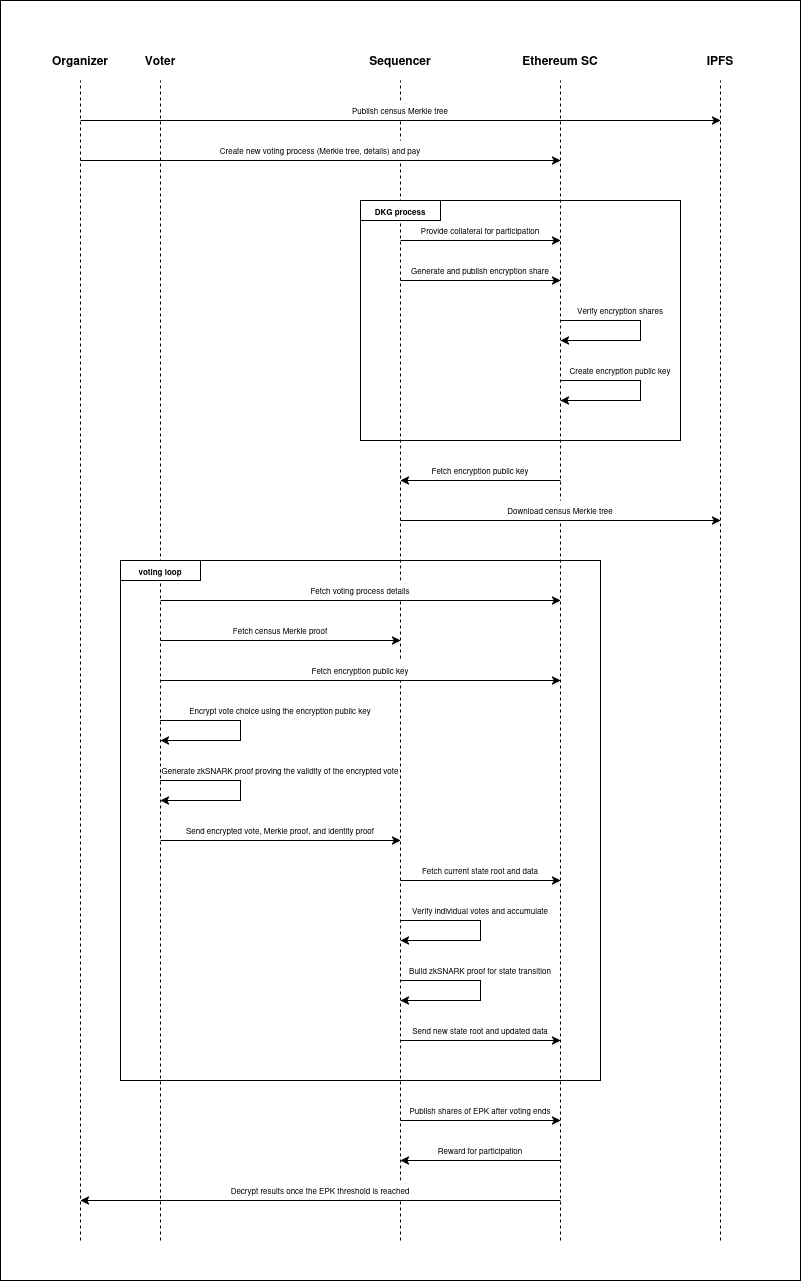

The diagram above was exported from draw.io. Its source (the exported page's mxGraphModel, read from the mxfile embedded in the PNG):
<mxGraphModel dx="2765" dy="1538" grid="1" gridSize="10" guides="1" tooltips="1" connect="1" arrows="1" fold="1" page="1" pageScale="1" pageWidth="850" pageHeight="1100" math="0" shadow="0">
  <root>
    <mxCell id="0" />
    <mxCell id="1" parent="0" />
    <mxCell id="pK1FVDeCFm6uw4lnA_kY-88" value="" style="rounded=0;whiteSpace=wrap;html=1;" vertex="1" parent="1">
      <mxGeometry width="800" height="1280" as="geometry" />
    </mxCell>
    <mxCell id="pK1FVDeCFm6uw4lnA_kY-66" value="Fetch current state root and data" style="text;html=1;align=center;verticalAlign=middle;whiteSpace=wrap;rounded=0;fillColor=default;fontSize=8;" vertex="1" parent="1">
      <mxGeometry x="410" y="860" width="140" height="20" as="geometry" />
    </mxCell>
    <mxCell id="pK1FVDeCFm6uw4lnA_kY-67" value="Verify individual votes and accumulate" style="text;html=1;align=center;verticalAlign=middle;whiteSpace=wrap;rounded=0;fillColor=default;fontSize=8;" vertex="1" parent="1">
      <mxGeometry x="410" y="900" width="140" height="20" as="geometry" />
    </mxCell>
    <mxCell id="pK1FVDeCFm6uw4lnA_kY-68" value="Build zkSNARK proof for state transition" style="text;html=1;align=center;verticalAlign=middle;whiteSpace=wrap;rounded=0;fillColor=default;fontSize=8;" vertex="1" parent="1">
      <mxGeometry x="400" y="960" width="160" height="20" as="geometry" />
    </mxCell>
    <mxCell id="pK1FVDeCFm6uw4lnA_kY-69" value="Send new state root and updated data" style="text;html=1;align=center;verticalAlign=middle;whiteSpace=wrap;rounded=0;fillColor=default;fontSize=8;" vertex="1" parent="1">
      <mxGeometry x="410" y="1020" width="140" height="20" as="geometry" />
    </mxCell>
    <mxCell id="pK1FVDeCFm6uw4lnA_kY-70" value="Publish shares of EPK after voting ends" style="text;html=1;align=center;verticalAlign=middle;whiteSpace=wrap;rounded=0;fillColor=default;fontSize=8;" vertex="1" parent="1">
      <mxGeometry x="400" y="1100" width="160" height="20" as="geometry" />
    </mxCell>
    <mxCell id="pK1FVDeCFm6uw4lnA_kY-71" value="Reward for participation" style="text;html=1;align=center;verticalAlign=middle;whiteSpace=wrap;rounded=0;fillColor=default;fontSize=8;" vertex="1" parent="1">
      <mxGeometry x="410" y="1140" width="140" height="20" as="geometry" />
    </mxCell>
    <mxCell id="pK1FVDeCFm6uw4lnA_kY-45" value="" style="rounded=0;whiteSpace=wrap;html=1;fillColor=none;" vertex="1" parent="1">
      <mxGeometry x="120" y="560" width="480" height="520" as="geometry" />
    </mxCell>
    <mxCell id="pK1FVDeCFm6uw4lnA_kY-63" value="Generate zkSNARK proof proving the validity of the encrypted vote" style="text;html=1;align=center;verticalAlign=middle;whiteSpace=wrap;rounded=0;fillColor=default;fontSize=8;" vertex="1" parent="1">
      <mxGeometry x="160" y="760" width="240" height="20" as="geometry" />
    </mxCell>
    <mxCell id="pK1FVDeCFm6uw4lnA_kY-62" value="Encrypt vote choice using the encryption public key" style="text;html=1;align=center;verticalAlign=middle;whiteSpace=wrap;rounded=0;fillColor=default;fontSize=8;" vertex="1" parent="1">
      <mxGeometry x="160" y="700" width="240" height="20" as="geometry" />
    </mxCell>
    <mxCell id="pK1FVDeCFm6uw4lnA_kY-53" value="Verify encryption shares" style="text;html=1;align=center;verticalAlign=middle;whiteSpace=wrap;rounded=0;fillColor=default;fontSize=8;" vertex="1" parent="1">
      <mxGeometry x="560" y="300" width="120" height="20" as="geometry" />
    </mxCell>
    <mxCell id="pK1FVDeCFm6uw4lnA_kY-54" value="Create encryption public key" style="text;html=1;align=center;verticalAlign=middle;whiteSpace=wrap;rounded=0;fillColor=default;fontSize=8;" vertex="1" parent="1">
      <mxGeometry x="560" y="360" width="120" height="20" as="geometry" />
    </mxCell>
    <mxCell id="pK1FVDeCFm6uw4lnA_kY-44" value="" style="rounded=0;whiteSpace=wrap;html=1;fillColor=none;" vertex="1" parent="1">
      <mxGeometry x="360" y="200" width="320" height="240" as="geometry" />
    </mxCell>
    <mxCell id="pK1FVDeCFm6uw4lnA_kY-55" value="Fetch encryption public key" style="text;html=1;align=center;verticalAlign=middle;whiteSpace=wrap;rounded=0;fillColor=default;fontSize=8;" vertex="1" parent="1">
      <mxGeometry x="410" y="460" width="140" height="20" as="geometry" />
    </mxCell>
    <mxCell id="pK1FVDeCFm6uw4lnA_kY-1" value="" style="endArrow=none;dashed=1;html=1;rounded=0;" edge="1" parent="1">
      <mxGeometry width="50" height="50" relative="1" as="geometry">
        <mxPoint x="80" y="1240" as="sourcePoint" />
        <mxPoint x="80" y="80" as="targetPoint" />
      </mxGeometry>
    </mxCell>
    <mxCell id="pK1FVDeCFm6uw4lnA_kY-3" value="" style="endArrow=none;dashed=1;html=1;rounded=0;" edge="1" parent="1">
      <mxGeometry width="50" height="50" relative="1" as="geometry">
        <mxPoint x="400" y="1240" as="sourcePoint" />
        <mxPoint x="400" y="80" as="targetPoint" />
      </mxGeometry>
    </mxCell>
    <mxCell id="pK1FVDeCFm6uw4lnA_kY-4" value="" style="endArrow=none;dashed=1;html=1;rounded=0;" edge="1" parent="1">
      <mxGeometry width="50" height="50" relative="1" as="geometry">
        <mxPoint x="560" y="1240" as="sourcePoint" />
        <mxPoint x="560" y="80" as="targetPoint" />
      </mxGeometry>
    </mxCell>
    <mxCell id="pK1FVDeCFm6uw4lnA_kY-5" value="" style="endArrow=none;dashed=1;html=1;rounded=0;" edge="1" parent="1">
      <mxGeometry width="50" height="50" relative="1" as="geometry">
        <mxPoint x="720" y="1240" as="sourcePoint" />
        <mxPoint x="720" y="80" as="targetPoint" />
      </mxGeometry>
    </mxCell>
    <mxCell id="pK1FVDeCFm6uw4lnA_kY-12" value="Ethereum SC" style="text;html=1;align=center;verticalAlign=middle;whiteSpace=wrap;rounded=0;fontStyle=1" vertex="1" parent="1">
      <mxGeometry x="520" y="50" width="80" height="20" as="geometry" />
    </mxCell>
    <mxCell id="pK1FVDeCFm6uw4lnA_kY-13" value="&lt;div&gt;IPFS&lt;/div&gt;" style="text;html=1;align=center;verticalAlign=middle;whiteSpace=wrap;rounded=0;fontStyle=1" vertex="1" parent="1">
      <mxGeometry x="680" y="50" width="80" height="20" as="geometry" />
    </mxCell>
    <mxCell id="pK1FVDeCFm6uw4lnA_kY-14" value="Sequencer" style="text;html=1;align=center;verticalAlign=middle;whiteSpace=wrap;rounded=0;fontStyle=1" vertex="1" parent="1">
      <mxGeometry x="360" y="50" width="80" height="20" as="geometry" />
    </mxCell>
    <mxCell id="pK1FVDeCFm6uw4lnA_kY-15" value="Voter" style="text;html=1;align=center;verticalAlign=middle;whiteSpace=wrap;rounded=0;fontStyle=1" vertex="1" parent="1">
      <mxGeometry x="120" y="50" width="80" height="20" as="geometry" />
    </mxCell>
    <mxCell id="pK1FVDeCFm6uw4lnA_kY-16" value="Organizer" style="text;html=1;align=center;verticalAlign=middle;whiteSpace=wrap;rounded=0;fontStyle=1" vertex="1" parent="1">
      <mxGeometry x="40" y="50" width="80" height="20" as="geometry" />
    </mxCell>
    <mxCell id="pK1FVDeCFm6uw4lnA_kY-20" value="" style="endArrow=classic;html=1;rounded=0;" edge="1" parent="1">
      <mxGeometry width="50" height="50" relative="1" as="geometry">
        <mxPoint x="560" y="480" as="sourcePoint" />
        <mxPoint x="400" y="480" as="targetPoint" />
      </mxGeometry>
    </mxCell>
    <mxCell id="pK1FVDeCFm6uw4lnA_kY-21" value="" style="endArrow=classic;html=1;rounded=0;" edge="1" parent="1">
      <mxGeometry width="50" height="50" relative="1" as="geometry">
        <mxPoint x="560" y="380" as="sourcePoint" />
        <mxPoint x="560" y="400" as="targetPoint" />
        <Array as="points">
          <mxPoint x="600" y="380" />
          <mxPoint x="640" y="380" />
          <mxPoint x="640" y="400" />
          <mxPoint x="600" y="400" />
        </Array>
      </mxGeometry>
    </mxCell>
    <mxCell id="pK1FVDeCFm6uw4lnA_kY-22" value="" style="endArrow=classic;html=1;rounded=0;" edge="1" parent="1">
      <mxGeometry width="50" height="50" relative="1" as="geometry">
        <mxPoint x="560" y="320" as="sourcePoint" />
        <mxPoint x="560" y="340" as="targetPoint" />
        <Array as="points">
          <mxPoint x="600" y="320" />
          <mxPoint x="640" y="320" />
          <mxPoint x="640" y="340" />
          <mxPoint x="600" y="340" />
        </Array>
      </mxGeometry>
    </mxCell>
    <mxCell id="pK1FVDeCFm6uw4lnA_kY-30" value="" style="endArrow=classic;html=1;rounded=0;" edge="1" parent="1">
      <mxGeometry width="50" height="50" relative="1" as="geometry">
        <mxPoint x="160" y="720" as="sourcePoint" />
        <mxPoint x="160" y="740" as="targetPoint" />
        <Array as="points">
          <mxPoint x="240" y="720" />
          <mxPoint x="240" y="740" />
        </Array>
      </mxGeometry>
    </mxCell>
    <mxCell id="pK1FVDeCFm6uw4lnA_kY-31" value="" style="endArrow=classic;html=1;rounded=0;" edge="1" parent="1">
      <mxGeometry width="50" height="50" relative="1" as="geometry">
        <mxPoint x="160" y="780" as="sourcePoint" />
        <mxPoint x="160" y="800" as="targetPoint" />
        <Array as="points">
          <mxPoint x="240" y="780" />
          <mxPoint x="240" y="800" />
        </Array>
      </mxGeometry>
    </mxCell>
    <mxCell id="pK1FVDeCFm6uw4lnA_kY-34" value="" style="endArrow=classic;html=1;rounded=0;" edge="1" parent="1">
      <mxGeometry width="50" height="50" relative="1" as="geometry">
        <mxPoint x="400" y="880" as="sourcePoint" />
        <mxPoint x="560" y="880" as="targetPoint" />
      </mxGeometry>
    </mxCell>
    <mxCell id="pK1FVDeCFm6uw4lnA_kY-37" value="" style="endArrow=classic;html=1;rounded=0;" edge="1" parent="1">
      <mxGeometry width="50" height="50" relative="1" as="geometry">
        <mxPoint x="400" y="920" as="sourcePoint" />
        <mxPoint x="400" y="940" as="targetPoint" />
        <Array as="points">
          <mxPoint x="460" y="920" />
          <mxPoint x="480" y="920" />
          <mxPoint x="480" y="940" />
        </Array>
      </mxGeometry>
    </mxCell>
    <mxCell id="pK1FVDeCFm6uw4lnA_kY-38" value="" style="endArrow=classic;html=1;rounded=0;" edge="1" parent="1">
      <mxGeometry width="50" height="50" relative="1" as="geometry">
        <mxPoint x="400" y="980" as="sourcePoint" />
        <mxPoint x="400" y="1000" as="targetPoint" />
        <Array as="points">
          <mxPoint x="480" y="980" />
          <mxPoint x="480" y="1000" />
        </Array>
      </mxGeometry>
    </mxCell>
    <mxCell id="pK1FVDeCFm6uw4lnA_kY-39" value="" style="endArrow=classic;html=1;rounded=0;" edge="1" parent="1">
      <mxGeometry width="50" height="50" relative="1" as="geometry">
        <mxPoint x="400" y="1040" as="sourcePoint" />
        <mxPoint x="560" y="1040" as="targetPoint" />
      </mxGeometry>
    </mxCell>
    <mxCell id="pK1FVDeCFm6uw4lnA_kY-40" value="" style="endArrow=classic;html=1;rounded=0;" edge="1" parent="1">
      <mxGeometry width="50" height="50" relative="1" as="geometry">
        <mxPoint x="400" y="1120" as="sourcePoint" />
        <mxPoint x="560" y="1120" as="targetPoint" />
      </mxGeometry>
    </mxCell>
    <mxCell id="pK1FVDeCFm6uw4lnA_kY-41" value="" style="endArrow=classic;html=1;rounded=0;" edge="1" parent="1">
      <mxGeometry width="50" height="50" relative="1" as="geometry">
        <mxPoint x="560" y="1160" as="sourcePoint" />
        <mxPoint x="400" y="1160" as="targetPoint" />
      </mxGeometry>
    </mxCell>
    <mxCell id="pK1FVDeCFm6uw4lnA_kY-47" value="Publish census Merkle tree" style="text;html=1;align=center;verticalAlign=middle;whiteSpace=wrap;rounded=0;fillColor=default;fontSize=8;" vertex="1" parent="1">
      <mxGeometry x="280" y="100" width="240" height="20" as="geometry" />
    </mxCell>
    <mxCell id="pK1FVDeCFm6uw4lnA_kY-50" value="Create new voting process (Merkle tree, details) and pay" style="text;html=1;align=center;verticalAlign=middle;whiteSpace=wrap;rounded=0;fillColor=default;fontSize=8;" vertex="1" parent="1">
      <mxGeometry x="180" y="140" width="280" height="20" as="geometry" />
    </mxCell>
    <mxCell id="pK1FVDeCFm6uw4lnA_kY-2" value="" style="endArrow=none;dashed=1;html=1;rounded=0;" edge="1" parent="1">
      <mxGeometry width="50" height="50" relative="1" as="geometry">
        <mxPoint x="160" y="1240" as="sourcePoint" />
        <mxPoint x="160" y="80" as="targetPoint" />
      </mxGeometry>
    </mxCell>
    <mxCell id="pK1FVDeCFm6uw4lnA_kY-51" value="Provide collateral for participation" style="text;html=1;align=center;verticalAlign=middle;whiteSpace=wrap;rounded=0;fillColor=default;fontSize=8;" vertex="1" parent="1">
      <mxGeometry x="410" y="220" width="140" height="20" as="geometry" />
    </mxCell>
    <mxCell id="pK1FVDeCFm6uw4lnA_kY-17" value="" style="endArrow=classic;html=1;rounded=0;" edge="1" parent="1">
      <mxGeometry width="50" height="50" relative="1" as="geometry">
        <mxPoint x="80" y="120" as="sourcePoint" />
        <mxPoint x="720" y="120" as="targetPoint" />
      </mxGeometry>
    </mxCell>
    <mxCell id="pK1FVDeCFm6uw4lnA_kY-18" value="" style="endArrow=classic;html=1;rounded=0;" edge="1" parent="1">
      <mxGeometry width="50" height="50" relative="1" as="geometry">
        <mxPoint x="80" y="160" as="sourcePoint" />
        <mxPoint x="560" y="160" as="targetPoint" />
      </mxGeometry>
    </mxCell>
    <mxCell id="pK1FVDeCFm6uw4lnA_kY-52" value="Generate and publish encryption share" style="text;html=1;align=center;verticalAlign=middle;whiteSpace=wrap;rounded=0;fillColor=default;fontSize=8;" vertex="1" parent="1">
      <mxGeometry x="410" y="260" width="140" height="20" as="geometry" />
    </mxCell>
    <mxCell id="pK1FVDeCFm6uw4lnA_kY-19" value="" style="endArrow=classic;html=1;rounded=0;" edge="1" parent="1">
      <mxGeometry width="50" height="50" relative="1" as="geometry">
        <mxPoint x="400" y="240" as="sourcePoint" />
        <mxPoint x="560" y="240" as="targetPoint" />
      </mxGeometry>
    </mxCell>
    <mxCell id="pK1FVDeCFm6uw4lnA_kY-23" value="" style="endArrow=classic;html=1;rounded=0;" edge="1" parent="1">
      <mxGeometry width="50" height="50" relative="1" as="geometry">
        <mxPoint x="400" y="280" as="sourcePoint" />
        <mxPoint x="560" y="280" as="targetPoint" />
      </mxGeometry>
    </mxCell>
    <mxCell id="pK1FVDeCFm6uw4lnA_kY-56" value="Download census Merkle tree" style="text;html=1;align=center;verticalAlign=middle;whiteSpace=wrap;rounded=0;fillColor=default;fontSize=8;" vertex="1" parent="1">
      <mxGeometry x="490" y="500" width="140" height="20" as="geometry" />
    </mxCell>
    <mxCell id="pK1FVDeCFm6uw4lnA_kY-24" value="" style="endArrow=classic;html=1;rounded=0;" edge="1" parent="1">
      <mxGeometry width="50" height="50" relative="1" as="geometry">
        <mxPoint x="400" y="520" as="sourcePoint" />
        <mxPoint x="720" y="520" as="targetPoint" />
      </mxGeometry>
    </mxCell>
    <mxCell id="pK1FVDeCFm6uw4lnA_kY-57" value="&lt;font style=&quot;font-size: 8px;&quot;&gt;DKG process&lt;/font&gt;" style="rounded=0;whiteSpace=wrap;html=1;verticalAlign=bottom;fontStyle=1;align=center;" vertex="1" parent="1">
      <mxGeometry x="360" y="200" width="80" height="20" as="geometry" />
    </mxCell>
    <mxCell id="pK1FVDeCFm6uw4lnA_kY-58" value="&lt;font style=&quot;font-size: 8px;&quot;&gt;voting loop&lt;/font&gt;" style="rounded=0;whiteSpace=wrap;html=1;verticalAlign=bottom;fontStyle=1;align=center;" vertex="1" parent="1">
      <mxGeometry x="120" y="560" width="80" height="20" as="geometry" />
    </mxCell>
    <mxCell id="pK1FVDeCFm6uw4lnA_kY-59" value="Fetch voting process details" style="text;html=1;align=center;verticalAlign=middle;whiteSpace=wrap;rounded=0;fillColor=default;fontSize=8;" vertex="1" parent="1">
      <mxGeometry x="240" y="580" width="240" height="20" as="geometry" />
    </mxCell>
    <mxCell id="pK1FVDeCFm6uw4lnA_kY-60" value="Fetch census Merkle proof" style="text;html=1;align=center;verticalAlign=middle;whiteSpace=wrap;rounded=0;fillColor=default;fontSize=8;" vertex="1" parent="1">
      <mxGeometry x="200" y="620" width="160" height="20" as="geometry" />
    </mxCell>
    <mxCell id="pK1FVDeCFm6uw4lnA_kY-61" value="Fetch encryption public key" style="text;html=1;align=center;verticalAlign=middle;whiteSpace=wrap;rounded=0;fillColor=default;fontSize=8;" vertex="1" parent="1">
      <mxGeometry x="240" y="660" width="240" height="20" as="geometry" />
    </mxCell>
    <mxCell id="pK1FVDeCFm6uw4lnA_kY-25" value="" style="endArrow=classic;html=1;rounded=0;" edge="1" parent="1">
      <mxGeometry width="50" height="50" relative="1" as="geometry">
        <mxPoint x="160" y="600" as="sourcePoint" />
        <mxPoint x="560" y="600" as="targetPoint" />
      </mxGeometry>
    </mxCell>
    <mxCell id="pK1FVDeCFm6uw4lnA_kY-27" value="" style="endArrow=classic;html=1;rounded=0;" edge="1" parent="1">
      <mxGeometry width="50" height="50" relative="1" as="geometry">
        <mxPoint x="160" y="680" as="sourcePoint" />
        <mxPoint x="560" y="680" as="targetPoint" />
      </mxGeometry>
    </mxCell>
    <mxCell id="pK1FVDeCFm6uw4lnA_kY-26" value="" style="endArrow=classic;html=1;rounded=0;" edge="1" parent="1">
      <mxGeometry width="50" height="50" relative="1" as="geometry">
        <mxPoint x="160" y="640" as="sourcePoint" />
        <mxPoint x="400" y="640" as="targetPoint" />
      </mxGeometry>
    </mxCell>
    <mxCell id="pK1FVDeCFm6uw4lnA_kY-64" value="Send encrypted vote, Merkle proof, and identity proof" style="text;html=1;align=center;verticalAlign=middle;whiteSpace=wrap;rounded=0;fillColor=default;fontSize=8;" vertex="1" parent="1">
      <mxGeometry x="180" y="820" width="200" height="20" as="geometry" />
    </mxCell>
    <mxCell id="pK1FVDeCFm6uw4lnA_kY-32" value="" style="endArrow=classic;html=1;rounded=0;" edge="1" parent="1">
      <mxGeometry width="50" height="50" relative="1" as="geometry">
        <mxPoint x="160" y="840" as="sourcePoint" />
        <mxPoint x="400" y="840" as="targetPoint" />
      </mxGeometry>
    </mxCell>
    <mxCell id="pK1FVDeCFm6uw4lnA_kY-72" value="Decrypt results once the EPK threshold is reached" style="text;html=1;align=center;verticalAlign=middle;whiteSpace=wrap;rounded=0;fillColor=default;fontSize=8;" vertex="1" parent="1">
      <mxGeometry x="200" y="1180" width="240" height="20" as="geometry" />
    </mxCell>
    <mxCell id="pK1FVDeCFm6uw4lnA_kY-42" value="" style="endArrow=classic;html=1;rounded=0;" edge="1" parent="1">
      <mxGeometry width="50" height="50" relative="1" as="geometry">
        <mxPoint x="560" y="1200" as="sourcePoint" />
        <mxPoint x="80" y="1200" as="targetPoint" />
      </mxGeometry>
    </mxCell>
  </root>
</mxGraphModel>